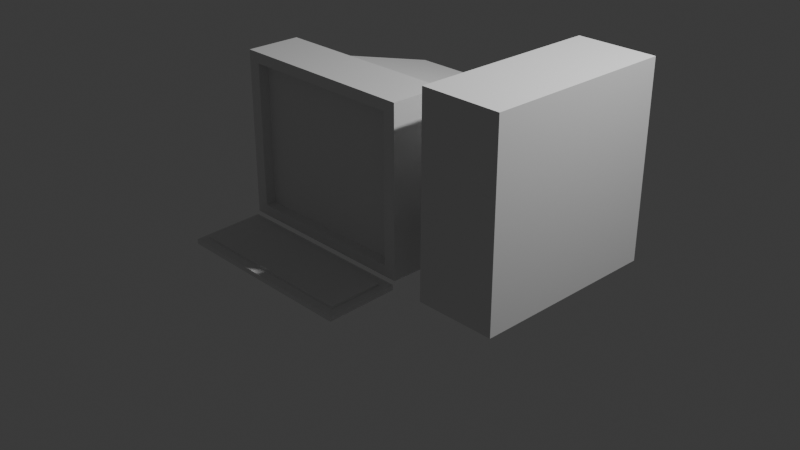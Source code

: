 # Source: pc.blend  (saved by Blender 4.5.91; exported with 4.5.12 LTS)
import bpy
from mathutils import Matrix  # noqa: F401  (used for matrix-valued properties, if any)

bpy.ops.wm.read_factory_settings(use_empty=True)
scene = bpy.context.scene
scene.name = 'Scene'

# ---- collections
col_collection = bpy.data.collections.new('Collection'); scene.collection.children.link(col_collection)

# ---- materials (node trees are filled in below, after node groups)
mat_material = bpy.data.materials.new('Material')
mat_material.alpha_threshold = 0.0
mat_material.roughness = 0.5
mat_material.line_color = (0.0, 0.0, 0.0, 1.0)

# ---- material node trees
mat_material.use_nodes = True; mat_material.node_tree.nodes.clear()
_N = mat_material.node_tree.nodes; _L = mat_material.node_tree.links
n0 = _N.new('ShaderNodeOutputMaterial'); n0.name = 'Material Output'; n0.location = (200, 100)
n1 = _N.new('ShaderNodeBsdfPrincipled'); n1.name = 'Principled BSDF'; n1.location = (-200, 100)
n1.inputs[3].default_value = 1.45
_L.new(n1.outputs[0], n0.inputs[0])
n0.is_active_output = True

# ---- world
world_world = bpy.data.worlds.new('World'); scene.world = world_world
world_world.use_nodes = True; world_world.node_tree.nodes.clear()
_N = world_world.node_tree.nodes; _L = world_world.node_tree.links
n0 = _N.new('ShaderNodeOutputWorld'); n0.name = 'World Output'; n0.location = (200, 100)
n1 = _N.new('ShaderNodeBackground'); n1.name = 'Background'; n1.location = (-200, 100)
n1.inputs[0].default_value = (0.05088, 0.05088, 0.05088, 1.0)
_L.new(n1.outputs[0], n0.inputs[0])
n0.is_active_output = True
world_world.color = (0.05088, 0.05088, 0.05088)
world_world.sun_shadow_jitter_overblur = 0.0

# ---- cameras
cam_camera = bpy.data.cameras.new('Camera')
cam_camera.clip_end = 100.0
cam_camera.ortho_scale = 7.314

# ---- lights
light_light = bpy.data.lights.new('Light', 'POINT')
light_light.energy = 1000.0
light_light.shadow_soft_size = 0.1

# ---- meshes
me_cube = bpy.data.meshes.new('Cube')
me_cube.from_pydata([(1.0, -0.436, 1.0), (1.0, -0.436, -1.0), (0.8709, -1.0, 0.8709), (0.8709, -1.0, -0.8709), (-1.0, -0.436, 1.0), (-1.0, -0.436, -1.0), (-0.8709, -1.0, 0.8709), (-0.8709, -1.0, -0.8709), (0.6121, -0.1145, -0.8054), (-0.6102, -0.1145, -0.8054), (0.8152, -0.2982, 0.8152), (-0.8152, -0.2982, 0.8152), (0.5189, 0.8272, -0.7553), (-0.5086, 0.8272, -0.7553), (0.6857, 1.011, 0.4373), (-0.6739, 1.011, 0.4373), (-1.0, -1.0, -1.0), (-1.0, -1.0, 1.0), (1.0, -1.0, 1.0), (1.0, -1.0, -1.0), (-0.8709, -0.8943, -0.8709), (-0.8709, -0.8943, 0.8709), (0.8709, -0.8943, 0.8709), (0.8709, -0.8943, -0.8709), (0.8152, -0.2982, -0.8152), (-0.8152, -0.2982, -0.8152), (0.6857, 1.011, -0.7455), (-0.6739, 1.011, -0.7455), (0.698, -0.1758, -1.056), (-0.6968, -0.1758, -1.056), (0.5917, 0.8988, -0.999), (-0.5808, 0.8988, -0.999)], [], [(0, 4, 17, 18), (7, 3, 23, 20), (16, 17, 4, 5), (5, 1, 19, 16), (1, 0, 18, 19), (5, 4, 11, 25), (25, 11, 15, 27), (1, 5, 25, 24), (4, 0, 10, 11), (0, 1, 24, 10), (27, 15, 14, 26), (12, 8, 28, 30), (11, 10, 14, 15), (10, 24, 26, 14), (7, 6, 17, 16), (2, 3, 19, 18), (6, 2, 18, 17), (3, 7, 16, 19), (23, 22, 21, 20), (3, 2, 22, 23), (2, 6, 21, 22), (6, 7, 20, 21), (9, 8, 24, 25), (12, 13, 27, 26), (13, 9, 25, 27), (8, 12, 26, 24), (28, 29, 31, 30), (13, 12, 30, 31), (9, 13, 31, 29), (8, 9, 29, 28)])
_uv = me_cube.uv_layers.new(name='UVMap')
_uv.uv.foreach_set('vector', [0.625, 0.5, 0.875, 0.5, 0.875, 0.75, 0.625, 0.75, 0.3911, 0.9839, 0.3911, 0.7661, 0.3911, 0.7661, 0.3911, 0.9839, 0.375, 0.0, 0.625, 0.0, 0.625, 0.25, 0.375, 0.25, 0.125, 0.5, 0.375, 0.5, 0.375, 0.75, 0.125, 0.75, 0.375, 0.5, 0.625, 0.5, 0.625, 0.75, 0.375, 0.75, 0.375, 0.25, 0.625, 0.25, 0.625, 0.25, 0.375, 0.25, 0.375, 0.25, 0.625, 0.25, 0.625, 0.25, 0.375, 0.25, 0.375, 0.5, 0.125, 0.5, 0.125, 0.5, 0.375, 0.5, 0.875, 0.5, 0.625, 0.5, 0.625, 0.5, 0.875, 0.5, 0.625, 0.5, 0.375, 0.5, 0.375, 0.5, 0.625, 0.5, 0.375, 0.25, 0.625, 0.25, 0.625, 0.5, 0.375, 0.5, 0.3426, 0.5, 0.3455, 0.5, 0.3455, 0.5, 0.3426, 0.5, 0.875, 0.5, 0.625, 0.5, 0.625, 0.5, 0.875, 0.5, 0.625, 0.5, 0.375, 0.5, 0.375, 0.5, 0.625, 0.5, 0.3911, 0.9839, 0.6089, 0.9839, 0.625, 1.0, 0.375, 1.0, 0.6089, 0.7661, 0.3911, 0.7661, 0.375, 0.75, 0.625, 0.75, 0.6089, 0.9839, 0.6089, 0.7661, 0.625, 0.75, 0.625, 1.0, 0.3911, 0.7661, 0.3911, 0.9839, 0.375, 1.0, 0.375, 0.75, 0.3911, 0.7661, 0.6089, 0.7661, 0.6089, 0.9839, 0.3911, 0.9839, 0.3911, 0.7661, 0.6089, 0.7661, 0.6089, 0.7661, 0.3911, 0.7661, 0.6089, 0.7661, 0.6089, 0.9839, 0.6089, 0.9839, 0.6089, 0.7661, 0.6089, 0.9839, 0.3911, 0.9839, 0.3911, 0.9839, 0.6089, 0.9839, 0.1545, 0.5, 0.3455, 0.5, 0.375, 0.5, 0.125, 0.5, 0.3426, 0.5, 0.1574, 0.5, 0.125, 0.5, 0.375, 0.5, 0.1574, 0.5, 0.1545, 0.5, 0.125, 0.5, 0.125, 0.5, 0.3455, 0.5, 0.3426, 0.5, 0.375, 0.5, 0.375, 0.5, 0.3455, 0.5, 0.1545, 0.5, 0.1574, 0.5, 0.3426, 0.5, 0.1574, 0.5, 0.3426, 0.5, 0.3426, 0.5, 0.1574, 0.5, 0.1545, 0.5, 0.1574, 0.5, 0.1574, 0.5, 0.1545, 0.5, 0.3455, 0.5, 0.1545, 0.5, 0.1545, 0.5, 0.3455, 0.5])
me_cube.materials.append(mat_material)
me_cube.use_mirror_vertex_groups = False
me_cube.update()
me_cube_001 = bpy.data.meshes.new('Cube.001')
me_cube_001.from_pydata([(-1.0, -1.0, -1.0), (-1.0, -1.0, 1.0), (-1.0, 1.0, -1.0), (-1.0, 1.0, 1.0), (1.0, -1.0, -1.0), (1.0, -1.0, 1.0), (1.0, 1.0, -1.0), (1.0, 1.0, 1.0)], [], [(0, 1, 3, 2), (2, 3, 7, 6), (6, 7, 5, 4), (4, 5, 1, 0), (2, 6, 4, 0), (7, 3, 1, 5)])
_uv = me_cube_001.uv_layers.new(name='UVMap')
_uv.uv.foreach_set('vector', [0.375, 0.0, 0.625, 0.0, 0.625, 0.25, 0.375, 0.25, 0.375, 0.25, 0.625, 0.25, 0.625, 0.5, 0.375, 0.5, 0.375, 0.5, 0.625, 0.5, 0.625, 0.75, 0.375, 0.75, 0.375, 0.75, 0.625, 0.75, 0.625, 1.0, 0.375, 1.0, 0.125, 0.5, 0.375, 0.5, 0.375, 0.75, 0.125, 0.75, 0.625, 0.5, 0.875, 0.5, 0.875, 0.75, 0.625, 0.75])
me_cube_001.update()
me_cube_002 = bpy.data.meshes.new('Cube.002')
me_cube_002.from_pydata([(-1.0, -1.0, -1.0), (-0.918, -0.7511, 1.0), (-1.0, 1.0, -1.0), (-0.918, 0.7511, 1.0), (1.0, -1.0, -1.0), (0.918, -0.7511, 1.0), (1.0, 1.0, -1.0), (0.918, 0.7511, 1.0), (-1.0, -1.0, 1.0), (-1.0, 1.0, 1.0), (1.0, 1.0, 1.0), (1.0, -1.0, 1.0), (-0.918, -0.7511, 1.924), (-0.918, 0.7511, 1.924), (0.918, 0.7511, 1.924), (0.918, -0.7511, 1.924)], [], [(0, 8, 9, 2), (2, 9, 10, 6), (6, 10, 11, 4), (4, 11, 8, 0), (2, 6, 4, 0), (5, 7, 14, 15), (1, 3, 9, 8), (3, 7, 10, 9), (7, 5, 11, 10), (5, 1, 8, 11), (14, 13, 12, 15), (3, 1, 12, 13), (1, 5, 15, 12), (7, 3, 13, 14)])
_uv = me_cube_002.uv_layers.new(name='UVMap')
_uv.uv.foreach_set('vector', [0.375, 0.0, 0.625, 0.0, 0.625, 0.25, 0.375, 0.25, 0.375, 0.25, 0.625, 0.25, 0.625, 0.5, 0.375, 0.5, 0.375, 0.5, 0.625, 0.5, 0.625, 0.75, 0.375, 0.75, 0.375, 0.75, 0.625, 0.75, 0.625, 1.0, 0.375, 1.0, 0.125, 0.5, 0.375, 0.5, 0.375, 0.75, 0.125, 0.75, 0.6353, 0.7397, 0.6353, 0.5103, 0.6353, 0.5103, 0.6353, 0.7397, 0.8647, 0.7397, 0.8647, 0.5103, 0.875, 0.5, 0.875, 0.75, 0.8647, 0.5103, 0.6353, 0.5103, 0.625, 0.5, 0.875, 0.5, 0.6353, 0.5103, 0.6353, 0.7397, 0.625, 0.75, 0.625, 0.5, 0.6353, 0.7397, 0.8647, 0.7397, 0.875, 0.75, 0.625, 0.75, 0.6353, 0.5103, 0.8647, 0.5103, 0.8647, 0.7397, 0.6353, 0.7397, 0.8647, 0.5103, 0.8647, 0.7397, 0.8647, 0.7397, 0.8647, 0.5103, 0.8647, 0.7397, 0.6353, 0.7397, 0.6353, 0.7397, 0.8647, 0.7397, 0.6353, 0.5103, 0.8647, 0.5103, 0.8647, 0.5103, 0.6353, 0.5103])
me_cube_002.update()

# ---- objects
ob_cube = bpy.data.objects.new('Cube', me_cube)
ob_light = bpy.data.objects.new('Light', light_light)
ob_camera = bpy.data.objects.new('Camera', cam_camera)
ob_cube_001 = bpy.data.objects.new('Cube.001', me_cube_001)
ob_cube_002 = bpy.data.objects.new('Cube.002', me_cube_002)

# ---- transforms, parenting, visibility, modifiers, constraints
ob_cube.location = (0.0, 0.0, 0.9167)
ob_cube.scale = (1.0, 1.0, 0.847)
ob_cube.lock_rotations_4d = False
ob_cube.empty_display_type = 'ARROWS'
ob_cube.lineart.crease_threshold = 0.0
ob_light.location = (4.076, 1.005, 5.904)
ob_light.rotation_euler = (0.6503, 0.05522, 1.866)
ob_light.lock_rotations_4d = False
ob_light.empty_display_type = 'ARROWS'
ob_light.color = (0.0, 0.0, 0.0, 0.0)
ob_light.lineart.crease_threshold = 0.0
ob_camera.location = (7.359, -6.926, 4.958)
ob_camera.rotation_euler = (1.109, 0.0, 0.8149)
ob_camera.lock_rotations_4d = False
ob_camera.empty_display_type = 'ARROWS'
ob_camera.color = (0.0, 0.0, 0.0, 0.0)
ob_camera.display_type = 'WIRE'
ob_camera.lineart.crease_threshold = 0.0
ob_cube_001.location = (1.746, 0.0, 0.9966)
ob_cube_001.scale = (0.4169, 1.0, 1.0)
ob_cube_002.location = (0.0, -1.388, 0.0)
ob_cube_002.rotation_euler = (0.03845, -0.0, 0.0)
ob_cube_002.scale = (1.0, 0.3673, 0.02566)

# ---- collection membership
col_collection.objects.link(ob_cube)
col_collection.objects.link(ob_light)
col_collection.objects.link(ob_camera)
col_collection.objects.link(ob_cube_001)
col_collection.objects.link(ob_cube_002)

# ---- scene / render settings (as saved in the file)
scene.camera = ob_camera
scene.frame_start = 1; scene.frame_end = 250; scene.frame_set(1)
scene.render.engine = 'BLENDER_EEVEE_NEXT'
bpy.context.view_layer.update()
